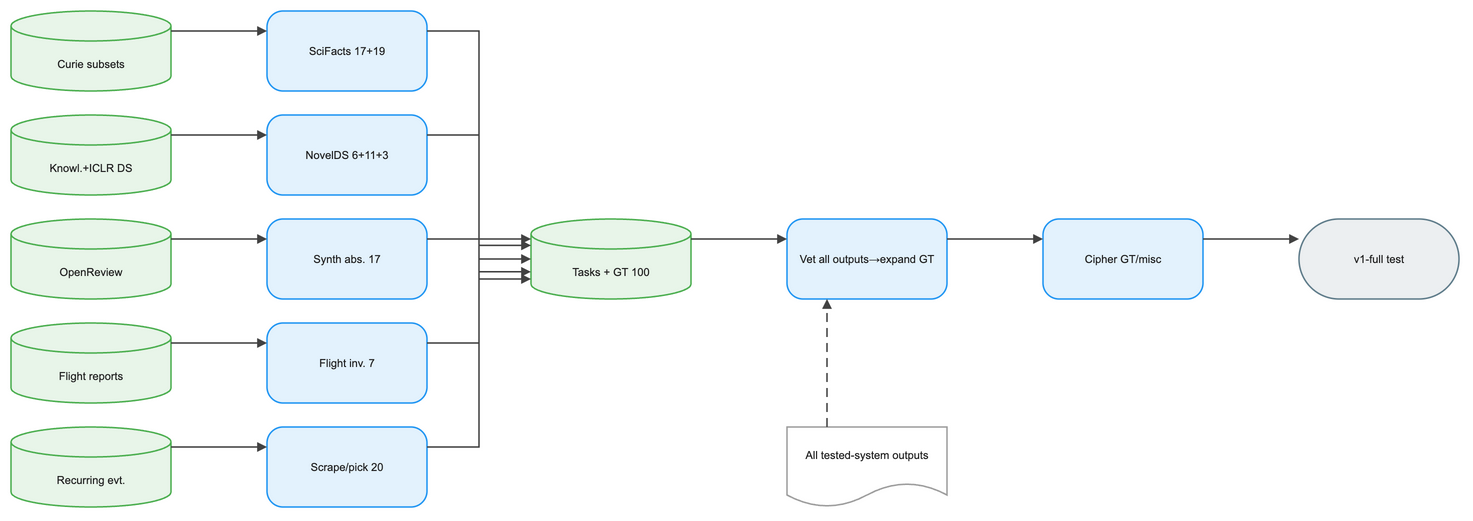

The diagram above was exported from draw.io. Its source (the exported page's mxGraphModel, read from the mxfile embedded in the PNG):
<mxGraphModel dx="1120" dy="720" grid="1" gridSize="8" guides="1" tooltips="1" connect="1" arrows="1" fold="1" page="1" pageScale="1" pageWidth="1544" pageHeight="592" math="1" background="#FFFFFF">
  <root>
    <mxCell id="0" />
    <mxCell id="1" parent="0" />
    <mxCell id="2" value="Curie subsets" style="shape=cylinder3;boundedLbl=1;backgroundOutline=1;size=15;html=1;whiteSpace=wrap;fillColor=#E8F5E9;strokeColor=#4CAF50;strokeWidth=1.5;fontColor=#212121;fontSize=11;fontFamily=Arial, Helvetica, sans-serif;verticalAlign=middle;align=center" vertex="1" parent="1">
      <mxGeometry x="16" y="16" width="160" height="80" as="geometry" />
    </mxCell>
    <mxCell id="3" value="SciFacts 17+19" style="rounded=1;arcSize=20;html=1;whiteSpace=wrap;fillColor=#E3F2FD;strokeColor=#2196F3;strokeWidth=1.5;fontColor=#212121;fontSize=11;fontFamily=Arial, Helvetica, sans-serif;verticalAlign=middle;align=center" vertex="1" parent="1">
      <mxGeometry x="272" y="16" width="160" height="80" as="geometry" />
    </mxCell>
    <mxCell id="4" value="Knowl.+ICLR DS" style="shape=cylinder3;boundedLbl=1;backgroundOutline=1;size=15;html=1;whiteSpace=wrap;fillColor=#E8F5E9;strokeColor=#4CAF50;strokeWidth=1.5;fontColor=#212121;fontSize=11;fontFamily=Arial, Helvetica, sans-serif;verticalAlign=middle;align=center" vertex="1" parent="1">
      <mxGeometry x="16" y="120" width="160" height="80" as="geometry" />
    </mxCell>
    <mxCell id="5" value="NovelDS 6+11+3" style="rounded=1;arcSize=20;html=1;whiteSpace=wrap;fillColor=#E3F2FD;strokeColor=#2196F3;strokeWidth=1.5;fontColor=#212121;fontSize=11;fontFamily=Arial, Helvetica, sans-serif;verticalAlign=middle;align=center" vertex="1" parent="1">
      <mxGeometry x="272" y="120" width="160" height="80" as="geometry" />
    </mxCell>
    <mxCell id="6" value="OpenReview" style="shape=cylinder3;boundedLbl=1;backgroundOutline=1;size=15;html=1;whiteSpace=wrap;fillColor=#E8F5E9;strokeColor=#4CAF50;strokeWidth=1.5;fontColor=#212121;fontSize=11;fontFamily=Arial, Helvetica, sans-serif;verticalAlign=middle;align=center" vertex="1" parent="1">
      <mxGeometry x="16" y="224" width="160" height="80" as="geometry" />
    </mxCell>
    <mxCell id="7" value="Synth abs. 17" style="rounded=1;arcSize=20;html=1;whiteSpace=wrap;fillColor=#E3F2FD;strokeColor=#2196F3;strokeWidth=1.5;fontColor=#212121;fontSize=11;fontFamily=Arial, Helvetica, sans-serif;verticalAlign=middle;align=center" vertex="1" parent="1">
      <mxGeometry x="272" y="224" width="160" height="80" as="geometry" />
    </mxCell>
    <mxCell id="8" value="Flight reports" style="shape=cylinder3;boundedLbl=1;backgroundOutline=1;size=15;html=1;whiteSpace=wrap;fillColor=#E8F5E9;strokeColor=#4CAF50;strokeWidth=1.5;fontColor=#212121;fontSize=11;fontFamily=Arial, Helvetica, sans-serif;verticalAlign=middle;align=center" vertex="1" parent="1">
      <mxGeometry x="16" y="328" width="160" height="80" as="geometry" />
    </mxCell>
    <mxCell id="9" value="Flight inv. 7" style="rounded=1;arcSize=20;html=1;whiteSpace=wrap;fillColor=#E3F2FD;strokeColor=#2196F3;strokeWidth=1.5;fontColor=#212121;fontSize=11;fontFamily=Arial, Helvetica, sans-serif;verticalAlign=middle;align=center" vertex="1" parent="1">
      <mxGeometry x="272" y="328" width="160" height="80" as="geometry" />
    </mxCell>
    <mxCell id="10" value="Recurring evt." style="shape=cylinder3;boundedLbl=1;backgroundOutline=1;size=15;html=1;whiteSpace=wrap;fillColor=#E8F5E9;strokeColor=#4CAF50;strokeWidth=1.5;fontColor=#212121;fontSize=11;fontFamily=Arial, Helvetica, sans-serif;verticalAlign=middle;align=center" vertex="1" parent="1">
      <mxGeometry x="16" y="432" width="160" height="80" as="geometry" />
    </mxCell>
    <mxCell id="11" value="Scrape/pick 20" style="rounded=1;arcSize=20;html=1;whiteSpace=wrap;fillColor=#E3F2FD;strokeColor=#2196F3;strokeWidth=1.5;fontColor=#212121;fontSize=11;fontFamily=Arial, Helvetica, sans-serif;verticalAlign=middle;align=center" vertex="1" parent="1">
      <mxGeometry x="272" y="432" width="160" height="80" as="geometry" />
    </mxCell>
    <mxCell id="12" value="Tasks + GT 100" style="shape=cylinder3;boundedLbl=1;backgroundOutline=1;size=15;html=1;whiteSpace=wrap;fillColor=#E8F5E9;strokeColor=#4CAF50;strokeWidth=1.5;fontColor=#212121;fontSize=11;fontFamily=Arial, Helvetica, sans-serif;verticalAlign=middle;align=center" vertex="1" parent="1">
      <mxGeometry x="536" y="224" width="160" height="80" as="geometry" />
    </mxCell>
    <mxCell id="13" value="Vet all outputs→expand GT" style="rounded=1;arcSize=20;html=1;whiteSpace=wrap;fillColor=#E3F2FD;strokeColor=#2196F3;strokeWidth=1.5;fontColor=#212121;fontSize=11;fontFamily=Arial, Helvetica, sans-serif;verticalAlign=middle;align=center" vertex="1" parent="1">
      <mxGeometry x="792" y="224" width="160" height="80" as="geometry" />
    </mxCell>
    <mxCell id="14" value="All tested-system outputs" style="shape=document;boundedLbl=1;html=1;whiteSpace=wrap;fillColor=#FFFFFF;strokeColor=#9E9E9E;strokeWidth=1.5;fontColor=#212121;fontSize=11;fontFamily=Arial, Helvetica, sans-serif;verticalAlign=middle;align=center" vertex="1" parent="1">
      <mxGeometry x="792" y="432" width="160" height="80" as="geometry" />
    </mxCell>
    <mxCell id="15" value="Cipher GT/misc" style="rounded=1;arcSize=20;html=1;whiteSpace=wrap;fillColor=#E3F2FD;strokeColor=#2196F3;strokeWidth=1.5;fontColor=#212121;fontSize=11;fontFamily=Arial, Helvetica, sans-serif;verticalAlign=middle;align=center" vertex="1" parent="1">
      <mxGeometry x="1048" y="224" width="160" height="80" as="geometry" />
    </mxCell>
    <mxCell id="16" value="v1-full test" style="rounded=1;arcSize=50;html=1;whiteSpace=wrap;fillColor=#ECEFF1;strokeColor=#607D8B;strokeWidth=1.5;fontColor=#212121;fontSize=11;fontFamily=Arial, Helvetica, sans-serif;verticalAlign=middle;align=center" vertex="1" parent="1">
      <mxGeometry x="1304" y="224" width="160" height="80" as="geometry" />
    </mxCell>
    <mxCell id="17" value="" style="edgeStyle=orthogonalEdgeStyle;rounded=0;orthogonalLoop=1;jettySize=auto;html=1;strokeColor=#424242;strokeWidth=1.5;endArrow=block;endFill=1;exitX=1;exitY=0.25;exitDx=0;exitDy=0;entryX=0;entryY=0.25;entryDx=0;entryDy=0;jumpStyle=arc;jumpSize=8" edge="1" parent="1" source="2" target="3">
      <mxGeometry relative="1" as="geometry" />
    </mxCell>
    <mxCell id="18" value="" style="edgeStyle=orthogonalEdgeStyle;rounded=0;orthogonalLoop=1;jettySize=auto;html=1;strokeColor=#424242;strokeWidth=1.5;endArrow=block;endFill=1;exitX=1;exitY=0.25;exitDx=0;exitDy=0;entryX=0;entryY=0.25;entryDx=0;entryDy=0;jumpStyle=arc;jumpSize=8" edge="1" parent="1" source="4" target="5">
      <mxGeometry relative="1" as="geometry" />
    </mxCell>
    <mxCell id="19" value="" style="edgeStyle=orthogonalEdgeStyle;rounded=0;orthogonalLoop=1;jettySize=auto;html=1;strokeColor=#424242;strokeWidth=1.5;endArrow=block;endFill=1;exitX=1;exitY=0.25;exitDx=0;exitDy=0;entryX=0;entryY=0.25;entryDx=0;entryDy=0;jumpStyle=arc;jumpSize=8" edge="1" parent="1" source="6" target="7">
      <mxGeometry relative="1" as="geometry" />
    </mxCell>
    <mxCell id="20" value="" style="edgeStyle=orthogonalEdgeStyle;rounded=0;orthogonalLoop=1;jettySize=auto;html=1;strokeColor=#424242;strokeWidth=1.5;endArrow=block;endFill=1;exitX=1;exitY=0.25;exitDx=0;exitDy=0;entryX=0;entryY=0.25;entryDx=0;entryDy=0;jumpStyle=arc;jumpSize=8" edge="1" parent="1" source="8" target="9">
      <mxGeometry relative="1" as="geometry" />
    </mxCell>
    <mxCell id="21" value="" style="edgeStyle=orthogonalEdgeStyle;rounded=0;orthogonalLoop=1;jettySize=auto;html=1;strokeColor=#424242;strokeWidth=1.5;endArrow=block;endFill=1;exitX=1;exitY=0.25;exitDx=0;exitDy=0;entryX=0;entryY=0.25;entryDx=0;entryDy=0;jumpStyle=arc;jumpSize=8" edge="1" parent="1" source="10" target="11">
      <mxGeometry relative="1" as="geometry" />
    </mxCell>
    <mxCell id="22" value="" style="edgeStyle=orthogonalEdgeStyle;rounded=0;orthogonalLoop=1;jettySize=auto;html=1;strokeColor=#424242;strokeWidth=1.5;endArrow=block;endFill=1;exitX=1;exitY=0.25;exitDx=0;exitDy=0;entryX=0;entryY=0.25;entryDx=0;entryDy=0;jumpStyle=arc;jumpSize=8" edge="1" parent="1" source="3" target="12">
      <mxGeometry relative="1" as="geometry" />
    </mxCell>
    <mxCell id="23" value="" style="edgeStyle=orthogonalEdgeStyle;rounded=0;orthogonalLoop=1;jettySize=auto;html=1;strokeColor=#424242;strokeWidth=1.5;endArrow=block;endFill=1;exitX=1;exitY=0.25;exitDx=0;exitDy=0;entryX=0;entryY=0.5;entryDx=0;entryDy=0;jumpStyle=arc;jumpSize=8" edge="1" parent="1" source="5" target="12">
      <mxGeometry relative="1" as="geometry" />
    </mxCell>
    <mxCell id="24" value="" style="edgeStyle=orthogonalEdgeStyle;rounded=0;orthogonalLoop=1;jettySize=auto;html=1;strokeColor=#424242;strokeWidth=1.5;endArrow=block;endFill=1;exitX=1;exitY=0.25;exitDx=0;exitDy=0;entryX=0;entryY=0.75;entryDx=0;entryDy=0;jumpStyle=arc;jumpSize=8" edge="1" parent="1" source="7" target="12">
      <mxGeometry relative="1" as="geometry" />
    </mxCell>
    <mxCell id="25" value="" style="edgeStyle=orthogonalEdgeStyle;rounded=0;orthogonalLoop=1;jettySize=auto;html=1;strokeColor=#424242;strokeWidth=1.5;endArrow=block;endFill=1;exitX=1;exitY=0.25;exitDx=0;exitDy=0;entryX=0;entryY=0.33;entryDx=0;entryDy=0;jumpStyle=arc;jumpSize=8" edge="1" parent="1" source="9" target="12">
      <mxGeometry relative="1" as="geometry" />
    </mxCell>
    <mxCell id="26" value="" style="edgeStyle=orthogonalEdgeStyle;rounded=0;orthogonalLoop=1;jettySize=auto;html=1;strokeColor=#424242;strokeWidth=1.5;endArrow=block;endFill=1;exitX=1;exitY=0.25;exitDx=0;exitDy=0;entryX=0;entryY=0.66;entryDx=0;entryDy=0;jumpStyle=arc;jumpSize=8" edge="1" parent="1" source="11" target="12">
      <mxGeometry relative="1" as="geometry" />
    </mxCell>
    <mxCell id="27" value="" style="edgeStyle=orthogonalEdgeStyle;rounded=0;orthogonalLoop=1;jettySize=auto;html=1;strokeColor=#424242;strokeWidth=1.5;endArrow=block;endFill=1;exitX=1;exitY=0.25;exitDx=0;exitDy=0;entryX=0;entryY=0.25;entryDx=0;entryDy=0;jumpStyle=arc;jumpSize=8" edge="1" parent="1" source="12" target="13">
      <mxGeometry relative="1" as="geometry" />
    </mxCell>
    <mxCell id="28" value="" style="edgeStyle=orthogonalEdgeStyle;rounded=0;orthogonalLoop=1;jettySize=auto;html=1;strokeColor=#424242;strokeWidth=1.5;endArrow=block;endFill=1;exitX=0.25;exitY=0;exitDx=0;exitDy=0;entryX=0.25;entryY=1;entryDx=0;entryDy=0;dashed=1;dashPattern=6 4;jumpStyle=arc;jumpSize=8" edge="1" parent="1" source="14" target="13">
      <mxGeometry relative="1" as="geometry" />
    </mxCell>
    <mxCell id="29" value="" style="edgeStyle=orthogonalEdgeStyle;rounded=0;orthogonalLoop=1;jettySize=auto;html=1;strokeColor=#424242;strokeWidth=1.5;endArrow=block;endFill=1;exitX=1;exitY=0.25;exitDx=0;exitDy=0;entryX=0;entryY=0.25;entryDx=0;entryDy=0;jumpStyle=arc;jumpSize=8" edge="1" parent="1" source="13" target="15">
      <mxGeometry relative="1" as="geometry" />
    </mxCell>
    <mxCell id="30" value="" style="edgeStyle=orthogonalEdgeStyle;rounded=0;orthogonalLoop=1;jettySize=auto;html=1;strokeColor=#424242;strokeWidth=1.5;endArrow=block;endFill=1;exitX=1;exitY=0.25;exitDx=0;exitDy=0;entryX=0;entryY=0.25;entryDx=0;entryDy=0;jumpStyle=arc;jumpSize=8" edge="1" parent="1" source="15" target="16">
      <mxGeometry relative="1" as="geometry" />
    </mxCell>
  </root>
</mxGraphModel>